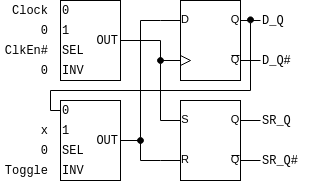

The diagram above was exported from draw.io. Its source (the exported page's mxGraphModel, read from the mxfile embedded in the PNG):
<mxGraphModel dx="474" dy="253" grid="1" gridSize="10" guides="1" tooltips="1" connect="1" arrows="1" fold="1" page="1" pageScale="1" pageWidth="850" pageHeight="1100" math="0" shadow="0">
  <root>
    <mxCell id="fD2CHeVW0Y2Wuj2QRLKU-0" />
    <mxCell id="fD2CHeVW0Y2Wuj2QRLKU-1" parent="fD2CHeVW0Y2Wuj2QRLKU-0" />
    <mxCell id="fD2CHeVW0Y2Wuj2QRLKU-2" style="edgeStyle=orthogonalEdgeStyle;rounded=0;orthogonalLoop=1;jettySize=auto;html=1;exitX=0;exitY=0.25;exitDx=0;exitDy=0;exitPerimeter=0;fontFamily=Courier New;fontSize=16;endArrow=oval;endFill=1;" edge="1" parent="fD2CHeVW0Y2Wuj2QRLKU-1" source="fD2CHeVW0Y2Wuj2QRLKU-3">
      <mxGeometry relative="1" as="geometry">
        <mxPoint x="440" y="220" as="targetPoint" />
        <Array as="points">
          <mxPoint x="440" y="250" />
          <mxPoint x="440" y="250" />
        </Array>
      </mxGeometry>
    </mxCell>
    <mxCell id="fD2CHeVW0Y2Wuj2QRLKU-3" value="" style="verticalLabelPosition=bottom;shadow=0;dashed=0;align=center;html=1;verticalAlign=top;shape=mxgraph.electrical.logic_gates.rs_latch;fontFamily=Courier New;fontSize=16;" vertex="1" parent="fD2CHeVW0Y2Wuj2QRLKU-1">
      <mxGeometry x="440" y="260" width="100" height="80" as="geometry" />
    </mxCell>
    <mxCell id="fD2CHeVW0Y2Wuj2QRLKU-4" style="edgeStyle=orthogonalEdgeStyle;rounded=0;orthogonalLoop=1;jettySize=auto;html=1;exitX=0;exitY=0.25;exitDx=0;exitDy=0;exitPerimeter=0;fontFamily=Courier New;fontSize=16;endArrow=oval;endFill=1;" edge="1" parent="fD2CHeVW0Y2Wuj2QRLKU-1" source="fD2CHeVW0Y2Wuj2QRLKU-5">
      <mxGeometry relative="1" as="geometry">
        <mxPoint x="420" y="300" as="targetPoint" />
        <Array as="points">
          <mxPoint x="420" y="180" />
          <mxPoint x="420" y="300" />
        </Array>
      </mxGeometry>
    </mxCell>
    <mxCell id="fD2CHeVW0Y2Wuj2QRLKU-5" value="" style="verticalLabelPosition=bottom;shadow=0;dashed=0;align=center;html=1;verticalAlign=top;shape=mxgraph.electrical.logic_gates.d_type_flip-flop;fontFamily=Courier New;fontSize=16;" vertex="1" parent="fD2CHeVW0Y2Wuj2QRLKU-1">
      <mxGeometry x="440" y="160" width="100" height="80" as="geometry" />
    </mxCell>
    <mxCell id="fD2CHeVW0Y2Wuj2QRLKU-6" value="Clock" style="text;html=1;strokeColor=none;fillColor=none;align=right;verticalAlign=middle;whiteSpace=wrap;rounded=0;fontFamily=Courier New;" vertex="1" parent="fD2CHeVW0Y2Wuj2QRLKU-1">
      <mxGeometry x="280" y="160" width="50" height="20" as="geometry" />
    </mxCell>
    <mxCell id="fD2CHeVW0Y2Wuj2QRLKU-7" value="0" style="text;html=1;strokeColor=none;fillColor=none;align=right;verticalAlign=middle;whiteSpace=wrap;rounded=0;fontFamily=Courier New;" vertex="1" parent="fD2CHeVW0Y2Wuj2QRLKU-1">
      <mxGeometry x="300" y="180" width="30" height="20" as="geometry" />
    </mxCell>
    <mxCell id="fD2CHeVW0Y2Wuj2QRLKU-8" value="ClkEn#" style="text;html=1;strokeColor=none;fillColor=none;align=right;verticalAlign=middle;whiteSpace=wrap;rounded=0;fontFamily=Courier New;" vertex="1" parent="fD2CHeVW0Y2Wuj2QRLKU-1">
      <mxGeometry x="280" y="200" width="50" height="20" as="geometry" />
    </mxCell>
    <mxCell id="fD2CHeVW0Y2Wuj2QRLKU-9" value="0" style="text;html=1;strokeColor=none;fillColor=none;align=right;verticalAlign=middle;whiteSpace=wrap;rounded=0;fontFamily=Courier New;" vertex="1" parent="fD2CHeVW0Y2Wuj2QRLKU-1">
      <mxGeometry x="300" y="220" width="30" height="20" as="geometry" />
    </mxCell>
    <mxCell id="fD2CHeVW0Y2Wuj2QRLKU-11" value="x" style="text;html=1;strokeColor=none;fillColor=none;align=right;verticalAlign=middle;whiteSpace=wrap;rounded=0;fontFamily=Courier New;" vertex="1" parent="fD2CHeVW0Y2Wuj2QRLKU-1">
      <mxGeometry x="300" y="280" width="30" height="20" as="geometry" />
    </mxCell>
    <mxCell id="fD2CHeVW0Y2Wuj2QRLKU-12" value="0" style="text;html=1;strokeColor=none;fillColor=none;align=right;verticalAlign=middle;whiteSpace=wrap;rounded=0;fontFamily=Courier New;" vertex="1" parent="fD2CHeVW0Y2Wuj2QRLKU-1">
      <mxGeometry x="300" y="300" width="30" height="20" as="geometry" />
    </mxCell>
    <mxCell id="fD2CHeVW0Y2Wuj2QRLKU-13" value="Toggle" style="text;html=1;strokeColor=none;fillColor=none;align=right;verticalAlign=middle;whiteSpace=wrap;rounded=0;fontFamily=Courier New;" vertex="1" parent="fD2CHeVW0Y2Wuj2QRLKU-1">
      <mxGeometry x="280" y="320" width="50" height="20" as="geometry" />
    </mxCell>
    <mxCell id="fD2CHeVW0Y2Wuj2QRLKU-14" value="" style="group" vertex="1" connectable="0" parent="fD2CHeVW0Y2Wuj2QRLKU-1">
      <mxGeometry x="340" y="260" width="60" height="80" as="geometry" />
    </mxCell>
    <mxCell id="fD2CHeVW0Y2Wuj2QRLKU-15" value="" style="rounded=0;whiteSpace=wrap;html=1;fontFamily=Courier New;" vertex="1" parent="fD2CHeVW0Y2Wuj2QRLKU-14">
      <mxGeometry width="60" height="80" as="geometry" />
    </mxCell>
    <mxCell id="fD2CHeVW0Y2Wuj2QRLKU-16" value="0" style="text;html=1;strokeColor=none;fillColor=none;align=left;verticalAlign=middle;whiteSpace=wrap;rounded=0;fontFamily=Courier New;" vertex="1" parent="fD2CHeVW0Y2Wuj2QRLKU-14">
      <mxGeometry width="40" height="20" as="geometry" />
    </mxCell>
    <mxCell id="fD2CHeVW0Y2Wuj2QRLKU-17" value="1" style="text;html=1;strokeColor=none;fillColor=none;align=left;verticalAlign=middle;whiteSpace=wrap;rounded=0;fontFamily=Courier New;" vertex="1" parent="fD2CHeVW0Y2Wuj2QRLKU-14">
      <mxGeometry y="20" width="40" height="20" as="geometry" />
    </mxCell>
    <mxCell id="fD2CHeVW0Y2Wuj2QRLKU-18" value="SEL" style="text;html=1;strokeColor=none;fillColor=none;align=left;verticalAlign=middle;whiteSpace=wrap;rounded=0;fontFamily=Courier New;" vertex="1" parent="fD2CHeVW0Y2Wuj2QRLKU-14">
      <mxGeometry y="40" width="40" height="20" as="geometry" />
    </mxCell>
    <mxCell id="fD2CHeVW0Y2Wuj2QRLKU-19" value="INV" style="text;html=1;strokeColor=none;fillColor=none;align=left;verticalAlign=middle;whiteSpace=wrap;rounded=0;fontFamily=Courier New;" vertex="1" parent="fD2CHeVW0Y2Wuj2QRLKU-14">
      <mxGeometry y="60" width="40" height="20" as="geometry" />
    </mxCell>
    <mxCell id="fD2CHeVW0Y2Wuj2QRLKU-20" value="OUT" style="text;html=1;strokeColor=none;fillColor=none;align=right;verticalAlign=middle;whiteSpace=wrap;rounded=0;fontFamily=Courier New;" vertex="1" parent="fD2CHeVW0Y2Wuj2QRLKU-14">
      <mxGeometry x="20" y="30" width="40" height="20" as="geometry" />
    </mxCell>
    <mxCell id="fD2CHeVW0Y2Wuj2QRLKU-21" value="" style="group" vertex="1" connectable="0" parent="fD2CHeVW0Y2Wuj2QRLKU-1">
      <mxGeometry x="340" y="160" width="60" height="80" as="geometry" />
    </mxCell>
    <mxCell id="fD2CHeVW0Y2Wuj2QRLKU-22" value="" style="rounded=0;whiteSpace=wrap;html=1;fontFamily=Courier New;" vertex="1" parent="fD2CHeVW0Y2Wuj2QRLKU-21">
      <mxGeometry width="60" height="80" as="geometry" />
    </mxCell>
    <mxCell id="fD2CHeVW0Y2Wuj2QRLKU-23" value="0" style="text;html=1;strokeColor=none;fillColor=none;align=left;verticalAlign=middle;whiteSpace=wrap;rounded=0;fontFamily=Courier New;" vertex="1" parent="fD2CHeVW0Y2Wuj2QRLKU-21">
      <mxGeometry width="40" height="20" as="geometry" />
    </mxCell>
    <mxCell id="fD2CHeVW0Y2Wuj2QRLKU-24" value="1" style="text;html=1;strokeColor=none;fillColor=none;align=left;verticalAlign=middle;whiteSpace=wrap;rounded=0;fontFamily=Courier New;" vertex="1" parent="fD2CHeVW0Y2Wuj2QRLKU-21">
      <mxGeometry y="20" width="40" height="20" as="geometry" />
    </mxCell>
    <mxCell id="fD2CHeVW0Y2Wuj2QRLKU-25" value="SEL" style="text;html=1;strokeColor=none;fillColor=none;align=left;verticalAlign=middle;whiteSpace=wrap;rounded=0;fontFamily=Courier New;" vertex="1" parent="fD2CHeVW0Y2Wuj2QRLKU-21">
      <mxGeometry y="40" width="40" height="20" as="geometry" />
    </mxCell>
    <mxCell id="fD2CHeVW0Y2Wuj2QRLKU-26" value="INV" style="text;html=1;strokeColor=none;fillColor=none;align=left;verticalAlign=middle;whiteSpace=wrap;rounded=0;fontFamily=Courier New;" vertex="1" parent="fD2CHeVW0Y2Wuj2QRLKU-21">
      <mxGeometry y="60" width="40" height="20" as="geometry" />
    </mxCell>
    <mxCell id="fD2CHeVW0Y2Wuj2QRLKU-27" value="OUT" style="text;html=1;strokeColor=none;fillColor=none;align=right;verticalAlign=middle;whiteSpace=wrap;rounded=0;fontFamily=Courier New;" vertex="1" parent="fD2CHeVW0Y2Wuj2QRLKU-21">
      <mxGeometry x="20" y="30" width="40" height="20" as="geometry" />
    </mxCell>
    <mxCell id="fD2CHeVW0Y2Wuj2QRLKU-28" style="edgeStyle=orthogonalEdgeStyle;rounded=0;orthogonalLoop=1;jettySize=auto;html=1;exitX=1;exitY=0.5;exitDx=0;exitDy=0;entryX=0;entryY=0.75;entryDx=0;entryDy=0;entryPerimeter=0;fontFamily=Courier New;fontSize=16;endArrow=none;endFill=0;" edge="1" parent="fD2CHeVW0Y2Wuj2QRLKU-1" source="fD2CHeVW0Y2Wuj2QRLKU-27" target="fD2CHeVW0Y2Wuj2QRLKU-5">
      <mxGeometry relative="1" as="geometry">
        <Array as="points">
          <mxPoint x="440" y="200" />
        </Array>
      </mxGeometry>
    </mxCell>
    <mxCell id="fD2CHeVW0Y2Wuj2QRLKU-29" style="edgeStyle=orthogonalEdgeStyle;rounded=0;orthogonalLoop=1;jettySize=auto;html=1;entryX=0;entryY=0.75;entryDx=0;entryDy=0;entryPerimeter=0;fontFamily=Courier New;fontSize=16;endArrow=none;endFill=0;" edge="1" parent="fD2CHeVW0Y2Wuj2QRLKU-1" source="fD2CHeVW0Y2Wuj2QRLKU-20" target="fD2CHeVW0Y2Wuj2QRLKU-3">
      <mxGeometry relative="1" as="geometry" />
    </mxCell>
    <mxCell id="fD2CHeVW0Y2Wuj2QRLKU-30" value="D_Q" style="text;html=1;strokeColor=none;fillColor=none;align=left;verticalAlign=middle;whiteSpace=wrap;rounded=0;fontFamily=Courier New;" vertex="1" parent="fD2CHeVW0Y2Wuj2QRLKU-1">
      <mxGeometry x="540" y="170" width="60" height="20" as="geometry" />
    </mxCell>
    <mxCell id="fD2CHeVW0Y2Wuj2QRLKU-31" value="D_Q#" style="text;html=1;strokeColor=none;fillColor=none;align=left;verticalAlign=middle;whiteSpace=wrap;rounded=0;fontFamily=Courier New;" vertex="1" parent="fD2CHeVW0Y2Wuj2QRLKU-1">
      <mxGeometry x="540" y="210" width="60" height="20" as="geometry" />
    </mxCell>
    <mxCell id="fD2CHeVW0Y2Wuj2QRLKU-32" value="SR_Q" style="text;html=1;strokeColor=none;fillColor=none;align=left;verticalAlign=middle;whiteSpace=wrap;rounded=0;fontFamily=Courier New;" vertex="1" parent="fD2CHeVW0Y2Wuj2QRLKU-1">
      <mxGeometry x="540" y="270" width="60" height="20" as="geometry" />
    </mxCell>
    <mxCell id="fD2CHeVW0Y2Wuj2QRLKU-33" value="SR_Q#" style="text;html=1;strokeColor=none;fillColor=none;align=left;verticalAlign=middle;whiteSpace=wrap;rounded=0;fontFamily=Courier New;" vertex="1" parent="fD2CHeVW0Y2Wuj2QRLKU-1">
      <mxGeometry x="540" y="310" width="60" height="20" as="geometry" />
    </mxCell>
    <mxCell id="fD2CHeVW0Y2Wuj2QRLKU-34" style="edgeStyle=orthogonalEdgeStyle;rounded=0;orthogonalLoop=1;jettySize=auto;html=1;exitX=0;exitY=0.5;exitDx=0;exitDy=0;fontFamily=Courier New;fontSize=16;endArrow=oval;endFill=1;entryX=0.9;entryY=0.242;entryDx=0;entryDy=0;entryPerimeter=0;" edge="1" parent="fD2CHeVW0Y2Wuj2QRLKU-1" source="fD2CHeVW0Y2Wuj2QRLKU-16" target="fD2CHeVW0Y2Wuj2QRLKU-5">
      <mxGeometry relative="1" as="geometry">
        <mxPoint x="330" y="250" as="targetPoint" />
        <Array as="points">
          <mxPoint x="330" y="270" />
          <mxPoint x="330" y="250" />
          <mxPoint x="530" y="250" />
        </Array>
      </mxGeometry>
    </mxCell>
  </root>
</mxGraphModel>